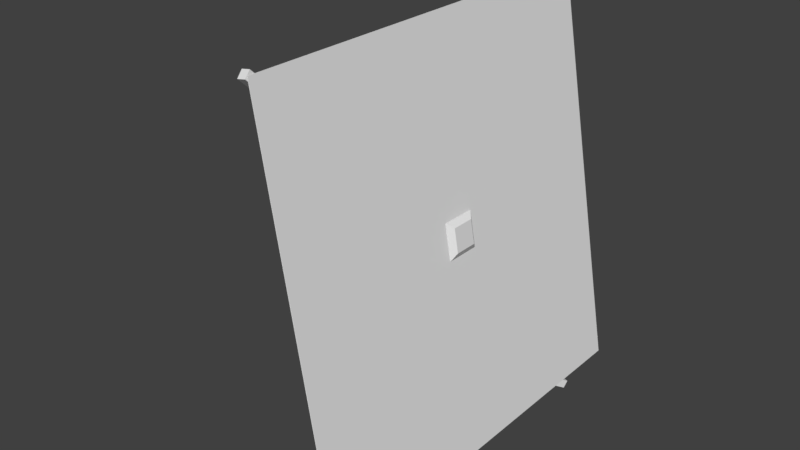 # Source: Poynting_Shield.blend  (saved by Blender 2.79.0; exported with 4.5.12 LTS)
import bpy
from mathutils import Matrix  # noqa: F401  (used for matrix-valued properties, if any)

bpy.ops.wm.read_factory_settings(use_empty=True)
scene = bpy.context.scene
scene.name = 'Scene'

# ---- collections
col_collection_1 = bpy.data.collections.new('Collection 1'); scene.collection.children.link(col_collection_1)

# ---- materials (node trees are filled in below, after node groups)
mat_material = bpy.data.materials.new('Material')
mat_material.alpha_threshold = 0.0
mat_material.use_transparent_shadow = False
mat_material.roughness = 0.5
mat_material.line_color = (0.0, 0.0, 0.0, 1.0)
mat_material_001 = bpy.data.materials.new('Material.001')
mat_material_001.alpha_threshold = 0.0
mat_material_001.use_transparent_shadow = False
mat_material_001.roughness = 0.5
mat_material_001.line_color = (0.0, 0.0, 0.0, 1.0)
mat_material_002 = bpy.data.materials.new('Material.002')
mat_material_002.alpha_threshold = 0.0
mat_material_002.use_transparent_shadow = False
mat_material_002.roughness = 0.5
mat_material_002.line_color = (0.0, 0.0, 0.0, 1.0)
mat_material_003 = bpy.data.materials.new('Material.003')
mat_material_003.alpha_threshold = 0.0
mat_material_003.use_transparent_shadow = False
mat_material_003.roughness = 0.5
mat_material_003.line_color = (0.0, 0.0, 0.0, 1.0)
mat_material_005 = bpy.data.materials.new('Material.005')
mat_material_005.alpha_threshold = 0.0
mat_material_005.use_transparent_shadow = False
mat_material_005.roughness = 0.5
mat_material_005.line_color = (0.0, 0.0, 0.0, 1.0)
mat_material_006 = bpy.data.materials.new('Material.006')
mat_material_006.alpha_threshold = 0.0
mat_material_006.use_transparent_shadow = False
mat_material_006.roughness = 0.5
mat_material_006.line_color = (0.0, 0.0, 0.0, 1.0)
mat_material_008 = bpy.data.materials.new('Material.008')
mat_material_008.alpha_threshold = 0.0
mat_material_008.use_transparent_shadow = False
mat_material_008.roughness = 0.5
mat_material_008.line_color = (0.0, 0.0, 0.0, 1.0)
mat_material_007 = bpy.data.materials.new('Material.007')
mat_material_007.alpha_threshold = 0.0
mat_material_007.use_transparent_shadow = False
mat_material_007.roughness = 0.5
mat_material_007.line_color = (0.0, 0.0, 0.0, 1.0)

# ---- material node trees

# ---- world
world_world = bpy.data.worlds.new('World'); scene.world = world_world
world_world.color = (0.05088, 0.05088, 0.05088)
world_world.use_sun_shadow = False
world_world.sun_shadow_jitter_overblur = 0.0
world_world.cycles.sampling_method = 'MANUAL'

# ---- meshes
me_plane = bpy.data.meshes.new('Plane')
me_plane.from_pydata([(-1.0, -1.0, 0.0), (1.0, -1.0, 0.0), (-1.0, 1.0, 0.0), (1.0, 1.0, 0.0)], [], [(0, 1, 3, 2)])
me_plane.use_remesh_preserve_volume = False
me_plane.use_remesh_preserve_attributes = False
me_plane.use_mirror_vertex_groups = False
me_plane.update()
me_cube_009 = bpy.data.meshes.new('Cube.009')
me_cube_009.from_pydata([(0.1085, -1.0, -1.0), (0.1085, -1.0, 1.0), (0.1085, 1.0, -1.0), (0.1085, 1.0, 1.0), (0.4973, -0.6751, -0.6751), (0.4973, -0.6751, 0.6751), (0.4973, 0.6751, -0.6751), (0.4973, 0.6751, 0.6751), (0.4099, 1.0, 1.0), (0.4099, 1.0, -1.0), (0.4099, -1.0, -1.0), (0.4099, -1.0, 1.0)], [], [(0, 1, 3, 2), (2, 3, 8, 9), (6, 7, 5, 4), (10, 11, 1, 0), (2, 9, 10, 0), (8, 3, 1, 11), (7, 6, 9, 8), (6, 4, 10, 9), (5, 7, 8, 11), (4, 5, 11, 10)])
me_cube_009.use_remesh_preserve_volume = False
me_cube_009.use_remesh_preserve_attributes = False
me_cube_009.use_mirror_vertex_groups = False
me_cube_009.update()
me_cube = bpy.data.meshes.new('Cube')
me_cube.from_pydata([(1.0, 1.0, -1.0), (1.0, -1.0, -1.0), (-1.0, -1.0, -1.0), (-1.0, 1.0, -1.0), (1.0, 1.0, 14.13), (1.0, -1.0, 14.13), (-1.0, -1.0, 14.13), (-1.0, 1.0, 14.13)], [], [(0, 1, 2, 3), (4, 7, 6, 5), (0, 4, 5, 1), (1, 5, 6, 2), (2, 6, 7, 3), (4, 0, 3, 7)])
me_cube.materials.append(mat_material)
me_cube.use_remesh_preserve_volume = False
me_cube.use_remesh_preserve_attributes = False
me_cube.use_mirror_vertex_groups = False
me_cube.update()
me_cube_001 = bpy.data.meshes.new('Cube.001')
me_cube_001.from_pydata([(1.0, 1.0, -1.0), (1.0, -1.0, -1.0), (-1.0, -1.0, -1.0), (-1.0, 1.0, -1.0), (1.0, 1.0, 16.48), (1.0, -1.0, 16.48), (-1.0, -1.0, 16.48), (-1.0, 1.0, 16.48)], [], [(0, 1, 2, 3), (4, 7, 6, 5), (0, 4, 5, 1), (1, 5, 6, 2), (2, 6, 7, 3), (4, 0, 3, 7)])
me_cube_001.materials.append(mat_material_001)
me_cube_001.use_remesh_preserve_volume = False
me_cube_001.use_remesh_preserve_attributes = False
me_cube_001.use_mirror_vertex_groups = False
me_cube_001.update()
me_cube_002 = bpy.data.meshes.new('Cube.002')
me_cube_002.from_pydata([(1.0, 1.0, -1.0), (1.0, -1.0, -1.0), (-1.0, -1.0, -1.0), (-1.0, 1.0, -1.0), (1.0, 1.0, 16.48), (1.0, -1.0, 16.48), (-1.0, -1.0, 16.48), (-1.0, 1.0, 16.48)], [], [(0, 1, 2, 3), (4, 7, 6, 5), (0, 4, 5, 1), (1, 5, 6, 2), (2, 6, 7, 3), (4, 0, 3, 7)])
me_cube_002.materials.append(mat_material_002)
me_cube_002.use_remesh_preserve_volume = False
me_cube_002.use_remesh_preserve_attributes = False
me_cube_002.use_mirror_vertex_groups = False
me_cube_002.update()
me_cube_003 = bpy.data.meshes.new('Cube.003')
me_cube_003.from_pydata([(1.0, 1.0, -1.0), (1.0, -1.0, -1.0), (-1.0, -1.0, -1.0), (-1.0, 1.0, -1.0), (1.0, 1.0, 16.48), (1.0, -1.0, 16.48), (-1.0, -1.0, 16.48), (-1.0, 1.0, 16.48)], [], [(0, 1, 2, 3), (4, 7, 6, 5), (0, 4, 5, 1), (1, 5, 6, 2), (2, 6, 7, 3), (4, 0, 3, 7)])
me_cube_003.materials.append(mat_material_003)
me_cube_003.use_remesh_preserve_volume = False
me_cube_003.use_remesh_preserve_attributes = False
me_cube_003.use_mirror_vertex_groups = False
me_cube_003.update()
me_cube_005 = bpy.data.meshes.new('Cube.005')
me_cube_005.from_pydata([(1.0, 1.0, -1.0), (1.0, -1.0, -1.0), (-1.0, -1.0, -1.0), (-1.0, 1.0, -1.0), (1.0, 1.0, 27.21), (1.0, -1.0, 27.21), (-1.0, -1.0, 27.21), (-1.0, 1.0, 27.21)], [], [(0, 1, 2, 3), (4, 7, 6, 5), (0, 4, 5, 1), (1, 5, 6, 2), (2, 6, 7, 3), (4, 0, 3, 7)])
me_cube_005.materials.append(mat_material_005)
me_cube_005.use_remesh_preserve_volume = False
me_cube_005.use_remesh_preserve_attributes = False
me_cube_005.use_mirror_vertex_groups = False
me_cube_005.update()
me_cube_006 = bpy.data.meshes.new('Cube.006')
me_cube_006.from_pydata([(1.0, 1.0, -1.0), (1.0, -1.0, -1.0), (-1.0, -1.0, -1.0), (-1.0, 1.0, -1.0), (1.0, 1.0, 27.21), (1.0, -1.0, 27.21), (-1.0, -1.0, 27.21), (-1.0, 1.0, 27.21)], [], [(0, 1, 2, 3), (4, 7, 6, 5), (0, 4, 5, 1), (1, 5, 6, 2), (2, 6, 7, 3), (4, 0, 3, 7)])
me_cube_006.materials.append(mat_material_006)
me_cube_006.use_remesh_preserve_volume = False
me_cube_006.use_remesh_preserve_attributes = False
me_cube_006.use_mirror_vertex_groups = False
me_cube_006.update()
me_cube_008 = bpy.data.meshes.new('Cube.008')
me_cube_008.from_pydata([(1.0, 1.0, -1.0), (1.0, -1.0, -1.0), (-1.0, -1.0, -1.0), (-1.0, 1.0, -1.0), (1.0, 1.0, 27.21), (1.0, -1.0, 27.21), (-1.0, -1.0, 27.21), (-1.0, 1.0, 27.21)], [], [(0, 1, 2, 3), (4, 7, 6, 5), (0, 4, 5, 1), (1, 5, 6, 2), (2, 6, 7, 3), (4, 0, 3, 7)])
me_cube_008.materials.append(mat_material_008)
me_cube_008.use_remesh_preserve_volume = False
me_cube_008.use_remesh_preserve_attributes = False
me_cube_008.use_mirror_vertex_groups = False
me_cube_008.update()
me_cube_007 = bpy.data.meshes.new('Cube.007')
me_cube_007.from_pydata([(1.0, 1.0, -1.0), (1.0, -1.0, -1.0), (-1.0, -1.0, -1.0), (-1.0, 1.0, -1.0), (1.0, 1.0, 27.21), (1.0, -1.0, 27.21), (-1.0, -1.0, 27.21), (-1.0, 1.0, 27.21)], [], [(0, 1, 2, 3), (4, 7, 6, 5), (0, 4, 5, 1), (1, 5, 6, 2), (2, 6, 7, 3), (4, 0, 3, 7)])
me_cube_007.materials.append(mat_material_007)
me_cube_007.use_remesh_preserve_volume = False
me_cube_007.use_remesh_preserve_attributes = False
me_cube_007.use_mirror_vertex_groups = False
me_cube_007.update()
me_plane_001 = bpy.data.meshes.new('Plane.001')
me_plane_001.from_pydata([(-1.0, -1.0, 0.0), (1.0, -1.0, 0.0), (-1.0, 1.0, 0.0), (1.0, 1.0, 0.0)], [], [(0, 1, 3, 2)])
me_plane_001.use_remesh_preserve_volume = False
me_plane_001.use_remesh_preserve_attributes = False
me_plane_001.use_mirror_vertex_groups = False
me_plane_001.update()

# ---- objects
ob_plane = bpy.data.objects.new('Plane', me_plane)
ob_cube_009 = bpy.data.objects.new('Cube.009', me_cube_009)
ob_cube = bpy.data.objects.new('Cube', me_cube)
ob_cube_001 = bpy.data.objects.new('Cube.001', me_cube_001)
ob_cube_002 = bpy.data.objects.new('Cube.002', me_cube_002)
ob_cube_003 = bpy.data.objects.new('Cube.003', me_cube_003)
ob_cube_005 = bpy.data.objects.new('Cube.005', me_cube_005)
ob_cube_006 = bpy.data.objects.new('Cube.006', me_cube_006)
ob_cube_008 = bpy.data.objects.new('Cube.008', me_cube_008)
ob_cube_007 = bpy.data.objects.new('Cube.007', me_cube_007)
ob_plane_001 = bpy.data.objects.new('Plane.001', me_plane_001)

# ---- transforms, parenting, visibility, modifiers, constraints
ob_plane.location = (0.3982, 0.0, 2.675)
ob_plane.rotation_euler = (-0.0, -1.745, -0.0)
ob_plane.scale = (4.213, 4.213, 4.213)
ob_plane.lineart.crease_threshold = 0.0
ob_cube_009.location = (-0.003477, 0.0, 2.753)
ob_cube_009.rotation_euler = (0.0, -0.1745, 0.0)
ob_cube_009.scale = (1.0, 0.3595, 0.3595)
ob_cube_009.lineart.crease_threshold = 0.0
ob_cube.location = (0.0, 0.0, 0.0)
ob_cube.scale = (0.08415, 0.08415, 0.199)
ob_cube.lock_rotations_4d = False
ob_cube.empty_display_type = 'ARROWS'
ob_cube.lineart.crease_threshold = 0.0
ob_cube_001.location = (0.0726, -0.3151, -0.04934)
ob_cube_001.rotation_euler = (2.094, -0.0, 0.3491)
ob_cube_001.scale = (0.08415, 0.08415, 0.199)
ob_cube_001.lock_rotations_4d = False
ob_cube_001.empty_display_type = 'ARROWS'
ob_cube_001.lineart.crease_threshold = 0.0
ob_cube_002.location = (0.0726, 0.2909, -0.04934)
ob_cube_002.rotation_euler = (2.094, 0.0, 2.793)
ob_cube_002.scale = (0.08415, 0.08415, 0.199)
ob_cube_002.lock_rotations_4d = False
ob_cube_002.empty_display_type = 'ARROWS'
ob_cube_002.lineart.crease_threshold = 0.0
ob_cube_003.location = (-0.3154, -0.01931, -0.04934)
ob_cube_003.rotation_euler = (2.094, 0.0, 4.712)
ob_cube_003.scale = (0.08415, 0.08415, 0.199)
ob_cube_003.lock_rotations_4d = False
ob_cube_003.empty_display_type = 'ARROWS'
ob_cube_003.lineart.crease_threshold = 0.0
ob_cube_005.location = (0.2407, -0.3647, 3.055)
ob_cube_005.rotation_euler = (0.7854, -0.1745, 0.0)
ob_cube_005.scale = (0.08415, 0.08415, 0.199)
ob_cube_005.lock_rotations_4d = False
ob_cube_005.empty_display_type = 'ARROWS'
ob_cube_005.lineart.crease_threshold = 0.0
ob_cube_006.location = (0.2407, 0.3721, 3.055)
ob_cube_006.rotation_euler = (5.498, -0.1745, 0.0)
ob_cube_006.scale = (0.08415, 0.08415, 0.199)
ob_cube_006.lock_rotations_4d = False
ob_cube_006.empty_display_type = 'ARROWS'
ob_cube_006.lineart.crease_threshold = 0.0
ob_cube_008.location = (0.3309, -0.3647, 2.543)
ob_cube_008.rotation_euler = (2.356, -0.1745, 0.0)
ob_cube_008.scale = (0.08415, 0.08415, 0.199)
ob_cube_008.lock_rotations_4d = False
ob_cube_008.empty_display_type = 'ARROWS'
ob_cube_008.lineart.crease_threshold = 0.0
ob_cube_007.location = (0.3309, 0.3721, 2.543)
ob_cube_007.rotation_euler = (3.927, -0.1745, 0.0)
ob_cube_007.scale = (0.08415, 0.08415, 0.199)
ob_cube_007.lock_rotations_4d = False
ob_cube_007.empty_display_type = 'ARROWS'
ob_cube_007.lineart.crease_threshold = 0.0
ob_plane_001.location = (0.414, 0.0, 2.678)
ob_plane_001.rotation_euler = (0.0, 1.396, 0.0)
ob_plane_001.scale = (4.213, 4.213, 4.213)
ob_plane_001.lineart.crease_threshold = 0.0

# ---- collection membership
col_collection_1.objects.link(ob_plane)
col_collection_1.objects.link(ob_cube_009)
col_collection_1.objects.link(ob_cube)
col_collection_1.objects.link(ob_cube_001)
col_collection_1.objects.link(ob_cube_002)
col_collection_1.objects.link(ob_cube_003)
col_collection_1.objects.link(ob_cube_005)
col_collection_1.objects.link(ob_cube_006)
col_collection_1.objects.link(ob_cube_008)
col_collection_1.objects.link(ob_cube_007)
col_collection_1.objects.link(ob_plane_001)

# ---- scene / render settings (as saved in the file)
scene.frame_start = 1; scene.frame_end = 250; scene.frame_set(1)
scene.render.engine = 'BLENDER_EEVEE_NEXT'
scene.render.resolution_percentage = 50
scene.render.dither_intensity = 0.0
scene.cycles.use_denoising = False
scene.cycles.samples = 128
scene.cycles.sampling_pattern = 'TABULATED_SOBOL'
scene.cycles.use_adaptive_sampling = False
scene.cycles.use_light_tree = False
scene.cycles.blur_glossy = 0.0
scene.cycles.sample_clamp_indirect = 0.0
scene.view_settings.view_transform = 'Standard'
bpy.context.view_layer.update()

# ---- added for rendering (the .blend has no active camera and no usable light): camera, sun
cam_auto = bpy.data.cameras.new('AutoCamera')
cam_auto.lens = 50.0
cam_auto.sensor_width = 36.0
cam_auto.clip_end = 1000.0
ob_auto_camera = bpy.data.objects.new('AutoCamera', cam_auto)
scene.collection.objects.link(ob_auto_camera)
ob_auto_camera.location = (10.9058, -14.3143, 12.1135)
ob_auto_camera.rotation_euler = (1.09748, -7.21219e-08, 0.694738)
scene.camera = ob_auto_camera
light_auto_sun = bpy.data.lights.new('AutoSun', 'SUN')
light_auto_sun.energy = 3.0
light_auto_sun.angle = 0.0523599
ob_auto_sun = bpy.data.objects.new('AutoSun', light_auto_sun)
scene.collection.objects.link(ob_auto_sun)
ob_auto_sun.rotation_euler = (0.872665, 0.174533, 0.523599)
bpy.context.view_layer.update()
